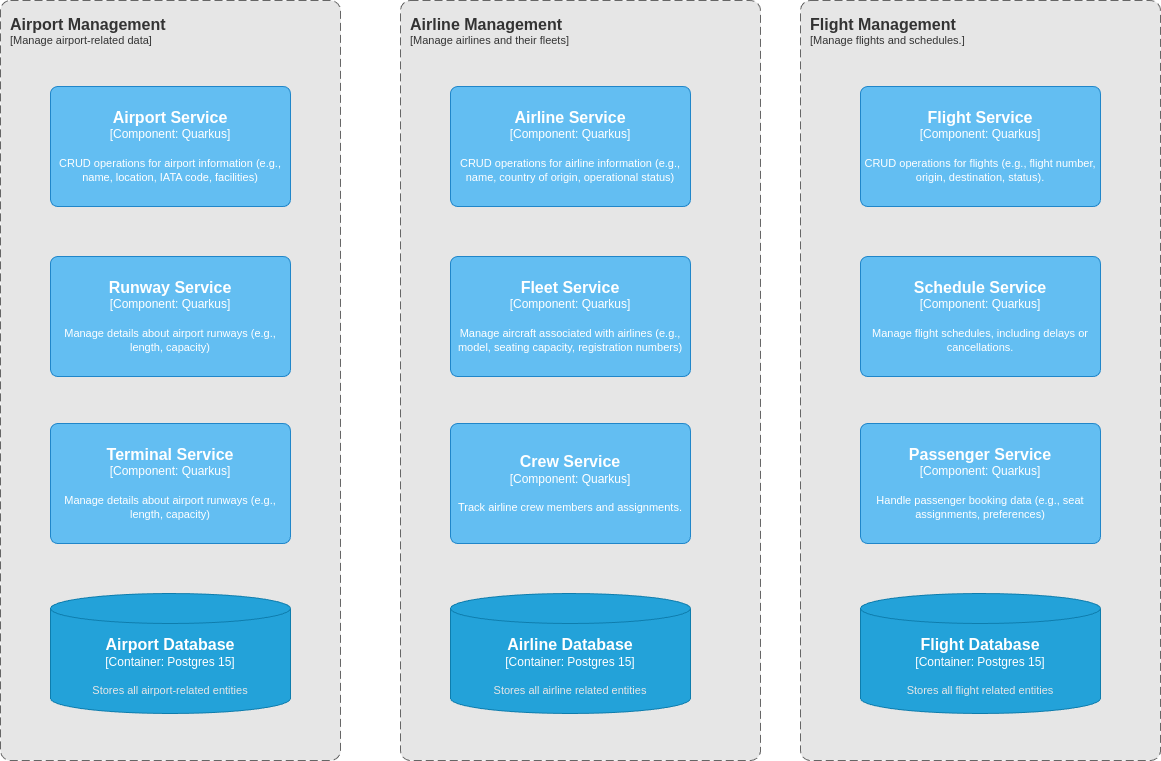

The diagram above was exported from draw.io. Its source (the exported page's mxGraphModel, read from the mxfile embedded in the PNG):
<mxGraphModel dx="815" dy="595" grid="1" gridSize="10" guides="1" tooltips="1" connect="1" arrows="1" fold="1" page="1" pageScale="1" pageWidth="850" pageHeight="1100" background="#ffffff" math="0" shadow="0">
  <root>
    <mxCell id="0" />
    <mxCell id="1" parent="0" />
    <object placeholders="1" c4Name="Airport Management" c4Type="ContainerScopeBoundary" c4Application="Manage airport-related data" label="&lt;font style=&quot;font-size: 16px&quot;&gt;&lt;b&gt;&lt;div style=&quot;text-align: left&quot;&gt;%c4Name%&lt;/div&gt;&lt;/b&gt;&lt;/font&gt;&lt;div style=&quot;text-align: left&quot;&gt;[%c4Application%]&lt;/div&gt;" id="2">
      <mxCell style="rounded=1;fontSize=11;whiteSpace=wrap;html=1;dashed=1;arcSize=20;fillColor=#E6E6E6;strokeColor=#666666;fontColor=#333333;labelBackgroundColor=none;align=left;verticalAlign=top;labelBorderColor=none;spacingTop=0;spacing=10;dashPattern=8 4;metaEdit=1;rotatable=0;perimeter=rectanglePerimeter;noLabel=0;labelPadding=0;allowArrows=0;connectable=0;expand=0;recursiveResize=0;editable=1;pointerEvents=0;absoluteArcSize=1;points=[[0.25,0,0],[0.5,0,0],[0.75,0,0],[1,0.25,0],[1,0.5,0],[1,0.75,0],[0.75,1,0],[0.5,1,0],[0.25,1,0],[0,0.75,0],[0,0.5,0],[0,0.25,0]];" parent="1" vertex="1">
        <mxGeometry x="80" y="80" width="340" height="760" as="geometry" />
      </mxCell>
    </object>
    <object placeholders="1" c4Name="Airport Service" c4Type="Component" c4Technology="Quarkus" c4Description="CRUD operations for airport information (e.g., name, location, IATA code, facilities)" label="&lt;font style=&quot;font-size: 16px&quot;&gt;&lt;b&gt;%c4Name%&lt;/b&gt;&lt;/font&gt;&lt;div&gt;[%c4Type%: %c4Technology%]&lt;/div&gt;&lt;br&gt;&lt;div&gt;&lt;font style=&quot;font-size: 11px&quot;&gt;%c4Description%&lt;/font&gt;&lt;/div&gt;" id="3">
      <mxCell style="rounded=1;whiteSpace=wrap;html=1;labelBackgroundColor=none;fillColor=#63BEF2;fontColor=#ffffff;align=center;arcSize=6;strokeColor=#2086C9;metaEdit=1;resizable=0;points=[[0.25,0,0],[0.5,0,0],[0.75,0,0],[1,0.25,0],[1,0.5,0],[1,0.75,0],[0.75,1,0],[0.5,1,0],[0.25,1,0],[0,0.75,0],[0,0.5,0],[0,0.25,0]];" parent="1" vertex="1">
        <mxGeometry x="130" y="166" width="240" height="120" as="geometry" />
      </mxCell>
    </object>
    <object placeholders="1" c4Name="Runway Service" c4Type="Component" c4Technology="Quarkus" c4Description="Manage details about airport runways (e.g., length, capacity)" label="&lt;font style=&quot;font-size: 16px&quot;&gt;&lt;b&gt;%c4Name%&lt;/b&gt;&lt;/font&gt;&lt;div&gt;[%c4Type%: %c4Technology%]&lt;/div&gt;&lt;br&gt;&lt;div&gt;&lt;font style=&quot;font-size: 11px&quot;&gt;%c4Description%&lt;/font&gt;&lt;/div&gt;" id="4">
      <mxCell style="rounded=1;whiteSpace=wrap;html=1;labelBackgroundColor=none;fillColor=#63BEF2;fontColor=#ffffff;align=center;arcSize=6;strokeColor=#2086C9;metaEdit=1;resizable=0;points=[[0.25,0,0],[0.5,0,0],[0.75,0,0],[1,0.25,0],[1,0.5,0],[1,0.75,0],[0.75,1,0],[0.5,1,0],[0.25,1,0],[0,0.75,0],[0,0.5,0],[0,0.25,0]];" parent="1" vertex="1">
        <mxGeometry x="130" y="336" width="240" height="120" as="geometry" />
      </mxCell>
    </object>
    <object placeholders="1" c4Name="Terminal Service" c4Type="Component" c4Technology="Quarkus" c4Description="Manage details about airport runways (e.g., length, capacity)" label="&lt;font style=&quot;font-size: 16px&quot;&gt;&lt;b&gt;%c4Name%&lt;/b&gt;&lt;/font&gt;&lt;div&gt;[%c4Type%: %c4Technology%]&lt;/div&gt;&lt;br&gt;&lt;div&gt;&lt;font style=&quot;font-size: 11px&quot;&gt;%c4Description%&lt;/font&gt;&lt;/div&gt;" id="5">
      <mxCell style="rounded=1;whiteSpace=wrap;html=1;labelBackgroundColor=none;fillColor=#63BEF2;fontColor=#ffffff;align=center;arcSize=6;strokeColor=#2086C9;metaEdit=1;resizable=0;points=[[0.25,0,0],[0.5,0,0],[0.75,0,0],[1,0.25,0],[1,0.5,0],[1,0.75,0],[0.75,1,0],[0.5,1,0],[0.25,1,0],[0,0.75,0],[0,0.5,0],[0,0.25,0]];" parent="1" vertex="1">
        <mxGeometry x="130" y="503" width="240" height="120" as="geometry" />
      </mxCell>
    </object>
    <object placeholders="1" c4Name="Airline Management" c4Type="ContainerScopeBoundary" c4Application="Manage airlines and their fleets" label="&lt;font style=&quot;font-size: 16px&quot;&gt;&lt;b&gt;&lt;div style=&quot;text-align: left&quot;&gt;%c4Name%&lt;/div&gt;&lt;/b&gt;&lt;/font&gt;&lt;div style=&quot;text-align: left&quot;&gt;[%c4Application%]&lt;/div&gt;" id="6">
      <mxCell style="rounded=1;fontSize=11;whiteSpace=wrap;html=1;dashed=1;arcSize=20;fillColor=#E6E6E6;strokeColor=#666666;fontColor=#333333;labelBackgroundColor=none;align=left;verticalAlign=top;labelBorderColor=none;spacingTop=0;spacing=10;dashPattern=8 4;metaEdit=1;rotatable=0;perimeter=rectanglePerimeter;noLabel=0;labelPadding=0;allowArrows=0;connectable=0;expand=0;recursiveResize=0;editable=1;pointerEvents=0;absoluteArcSize=1;points=[[0.25,0,0],[0.5,0,0],[0.75,0,0],[1,0.25,0],[1,0.5,0],[1,0.75,0],[0.75,1,0],[0.5,1,0],[0.25,1,0],[0,0.75,0],[0,0.5,0],[0,0.25,0]];" parent="1" vertex="1">
        <mxGeometry x="480" y="80" width="360" height="760" as="geometry" />
      </mxCell>
    </object>
    <object placeholders="1" c4Name="Airline Service" c4Type="Component" c4Technology="Quarkus" c4Description="CRUD operations for airline information (e.g., name, country of origin, operational status)" label="&lt;font style=&quot;font-size: 16px&quot;&gt;&lt;b&gt;%c4Name%&lt;/b&gt;&lt;/font&gt;&lt;div&gt;[%c4Type%: %c4Technology%]&lt;/div&gt;&lt;br&gt;&lt;div&gt;&lt;font style=&quot;font-size: 11px&quot;&gt;%c4Description%&lt;/font&gt;&lt;/div&gt;" id="7">
      <mxCell style="rounded=1;whiteSpace=wrap;html=1;labelBackgroundColor=none;fillColor=#63BEF2;fontColor=#ffffff;align=center;arcSize=6;strokeColor=#2086C9;metaEdit=1;resizable=0;points=[[0.25,0,0],[0.5,0,0],[0.75,0,0],[1,0.25,0],[1,0.5,0],[1,0.75,0],[0.75,1,0],[0.5,1,0],[0.25,1,0],[0,0.75,0],[0,0.5,0],[0,0.25,0]];" parent="1" vertex="1">
        <mxGeometry x="530" y="166" width="240" height="120" as="geometry" />
      </mxCell>
    </object>
    <object placeholders="1" c4Name="Fleet Service" c4Type="Component" c4Technology="Quarkus" c4Description="Manage aircraft associated with airlines (e.g., model, seating capacity, registration numbers)" label="&lt;font style=&quot;font-size: 16px&quot;&gt;&lt;b&gt;%c4Name%&lt;/b&gt;&lt;/font&gt;&lt;div&gt;[%c4Type%: %c4Technology%]&lt;/div&gt;&lt;br&gt;&lt;div&gt;&lt;font style=&quot;font-size: 11px&quot;&gt;%c4Description%&lt;/font&gt;&lt;/div&gt;" id="8">
      <mxCell style="rounded=1;whiteSpace=wrap;html=1;labelBackgroundColor=none;fillColor=#63BEF2;fontColor=#ffffff;align=center;arcSize=6;strokeColor=#2086C9;metaEdit=1;resizable=0;points=[[0.25,0,0],[0.5,0,0],[0.75,0,0],[1,0.25,0],[1,0.5,0],[1,0.75,0],[0.75,1,0],[0.5,1,0],[0.25,1,0],[0,0.75,0],[0,0.5,0],[0,0.25,0]];" parent="1" vertex="1">
        <mxGeometry x="530" y="336" width="240" height="120" as="geometry" />
      </mxCell>
    </object>
    <object placeholders="1" c4Name="Crew Service" c4Type="Component" c4Technology="Quarkus" c4Description="Track airline crew members and assignments.&#10;" label="&lt;font style=&quot;font-size: 16px&quot;&gt;&lt;b&gt;%c4Name%&lt;/b&gt;&lt;/font&gt;&lt;div&gt;[%c4Type%: %c4Technology%]&lt;/div&gt;&lt;br&gt;&lt;div&gt;&lt;font style=&quot;font-size: 11px&quot;&gt;%c4Description%&lt;/font&gt;&lt;/div&gt;" id="9">
      <mxCell style="rounded=1;whiteSpace=wrap;html=1;labelBackgroundColor=none;fillColor=#63BEF2;fontColor=#ffffff;align=center;arcSize=6;strokeColor=#2086C9;metaEdit=1;resizable=0;points=[[0.25,0,0],[0.5,0,0],[0.75,0,0],[1,0.25,0],[1,0.5,0],[1,0.75,0],[0.75,1,0],[0.5,1,0],[0.25,1,0],[0,0.75,0],[0,0.5,0],[0,0.25,0]];" parent="1" vertex="1">
        <mxGeometry x="530" y="503" width="240" height="120" as="geometry" />
      </mxCell>
    </object>
    <object placeholders="1" c4Name="Flight Management" c4Type="ContainerScopeBoundary" c4Application="Manage flights and schedules." label="&lt;font style=&quot;font-size: 16px&quot;&gt;&lt;b&gt;&lt;div style=&quot;text-align: left&quot;&gt;%c4Name%&lt;/div&gt;&lt;/b&gt;&lt;/font&gt;&lt;div style=&quot;text-align: left&quot;&gt;[%c4Application%]&lt;/div&gt;" id="10">
      <mxCell style="rounded=1;fontSize=11;whiteSpace=wrap;html=1;dashed=1;arcSize=20;fillColor=#E6E6E6;strokeColor=#666666;fontColor=#333333;labelBackgroundColor=none;align=left;verticalAlign=top;labelBorderColor=none;spacingTop=0;spacing=10;dashPattern=8 4;metaEdit=1;rotatable=0;perimeter=rectanglePerimeter;noLabel=0;labelPadding=0;allowArrows=0;connectable=0;expand=0;recursiveResize=0;editable=1;pointerEvents=0;absoluteArcSize=1;points=[[0.25,0,0],[0.5,0,0],[0.75,0,0],[1,0.25,0],[1,0.5,0],[1,0.75,0],[0.75,1,0],[0.5,1,0],[0.25,1,0],[0,0.75,0],[0,0.5,0],[0,0.25,0]];" parent="1" vertex="1">
        <mxGeometry x="880" y="80" width="360" height="760" as="geometry" />
      </mxCell>
    </object>
    <object placeholders="1" c4Name="Flight Service" c4Type="Component" c4Technology="Quarkus" c4Description="CRUD operations for flights (e.g., flight number, origin, destination, status)." label="&lt;font style=&quot;font-size: 16px&quot;&gt;&lt;b&gt;%c4Name%&lt;/b&gt;&lt;/font&gt;&lt;div&gt;[%c4Type%: %c4Technology%]&lt;/div&gt;&lt;br&gt;&lt;div&gt;&lt;font style=&quot;font-size: 11px&quot;&gt;%c4Description%&lt;/font&gt;&lt;/div&gt;" id="11">
      <mxCell style="rounded=1;whiteSpace=wrap;html=1;labelBackgroundColor=none;fillColor=#63BEF2;fontColor=#ffffff;align=center;arcSize=6;strokeColor=#2086C9;metaEdit=1;resizable=0;points=[[0.25,0,0],[0.5,0,0],[0.75,0,0],[1,0.25,0],[1,0.5,0],[1,0.75,0],[0.75,1,0],[0.5,1,0],[0.25,1,0],[0,0.75,0],[0,0.5,0],[0,0.25,0]];" parent="1" vertex="1">
        <mxGeometry x="940" y="166" width="240" height="120" as="geometry" />
      </mxCell>
    </object>
    <object placeholders="1" c4Name="Schedule Service" c4Type="Component" c4Technology="Quarkus" c4Description="Manage flight schedules, including delays or cancellations." label="&lt;font style=&quot;font-size: 16px&quot;&gt;&lt;b&gt;%c4Name%&lt;/b&gt;&lt;/font&gt;&lt;div&gt;[%c4Type%: %c4Technology%]&lt;/div&gt;&lt;br&gt;&lt;div&gt;&lt;font style=&quot;font-size: 11px&quot;&gt;%c4Description%&lt;/font&gt;&lt;/div&gt;" id="12">
      <mxCell style="rounded=1;whiteSpace=wrap;html=1;labelBackgroundColor=none;fillColor=#63BEF2;fontColor=#ffffff;align=center;arcSize=6;strokeColor=#2086C9;metaEdit=1;resizable=0;points=[[0.25,0,0],[0.5,0,0],[0.75,0,0],[1,0.25,0],[1,0.5,0],[1,0.75,0],[0.75,1,0],[0.5,1,0],[0.25,1,0],[0,0.75,0],[0,0.5,0],[0,0.25,0]];" parent="1" vertex="1">
        <mxGeometry x="940" y="336" width="240" height="120" as="geometry" />
      </mxCell>
    </object>
    <object placeholders="1" c4Name="Passenger Service" c4Type="Component" c4Technology="Quarkus" c4Description="Handle passenger booking data (e.g., seat assignments, preferences)" label="&lt;font style=&quot;font-size: 16px&quot;&gt;&lt;b&gt;%c4Name%&lt;/b&gt;&lt;/font&gt;&lt;div&gt;[%c4Type%: %c4Technology%]&lt;/div&gt;&lt;br&gt;&lt;div&gt;&lt;font style=&quot;font-size: 11px&quot;&gt;%c4Description%&lt;/font&gt;&lt;/div&gt;" id="13">
      <mxCell style="rounded=1;whiteSpace=wrap;html=1;labelBackgroundColor=none;fillColor=#63BEF2;fontColor=#ffffff;align=center;arcSize=6;strokeColor=#2086C9;metaEdit=1;resizable=0;points=[[0.25,0,0],[0.5,0,0],[0.75,0,0],[1,0.25,0],[1,0.5,0],[1,0.75,0],[0.75,1,0],[0.5,1,0],[0.25,1,0],[0,0.75,0],[0,0.5,0],[0,0.25,0]];" parent="1" vertex="1">
        <mxGeometry x="940" y="503" width="240" height="120" as="geometry" />
      </mxCell>
    </object>
    <object placeholders="1" c4Type="Airport Database" c4Container="Container" c4Technology="Postgres 15" c4Description="Stores all airport-related entities" label="&lt;font style=&quot;font-size: 16px&quot;&gt;&lt;b&gt;%c4Type%&lt;/b&gt;&lt;/font&gt;&lt;div&gt;[%c4Container%:&amp;nbsp;%c4Technology%]&lt;/div&gt;&lt;br&gt;&lt;div&gt;&lt;font style=&quot;font-size: 11px&quot;&gt;&lt;font color=&quot;#E6E6E6&quot;&gt;%c4Description%&lt;/font&gt;&lt;/div&gt;" id="15">
      <mxCell style="shape=cylinder3;size=15;whiteSpace=wrap;html=1;boundedLbl=1;rounded=0;labelBackgroundColor=none;fillColor=#23A2D9;fontSize=12;fontColor=#ffffff;align=center;strokeColor=#0E7DAD;metaEdit=1;points=[[0.5,0,0],[1,0.25,0],[1,0.5,0],[1,0.75,0],[0.5,1,0],[0,0.75,0],[0,0.5,0],[0,0.25,0]];resizable=0;" vertex="1" parent="1">
        <mxGeometry x="130" y="673" width="240" height="120" as="geometry" />
      </mxCell>
    </object>
    <object placeholders="1" c4Type="Airline Database" c4Container="Container" c4Technology="Postgres 15" c4Description="Stores all airline related entities" label="&lt;font style=&quot;font-size: 16px&quot;&gt;&lt;b&gt;%c4Type%&lt;/b&gt;&lt;/font&gt;&lt;div&gt;[%c4Container%:&amp;nbsp;%c4Technology%]&lt;/div&gt;&lt;br&gt;&lt;div&gt;&lt;font style=&quot;font-size: 11px&quot;&gt;&lt;font color=&quot;#E6E6E6&quot;&gt;%c4Description%&lt;/font&gt;&lt;/div&gt;" id="20">
      <mxCell style="shape=cylinder3;size=15;whiteSpace=wrap;html=1;boundedLbl=1;rounded=0;labelBackgroundColor=none;fillColor=#23A2D9;fontSize=12;fontColor=#ffffff;align=center;strokeColor=#0E7DAD;metaEdit=1;points=[[0.5,0,0],[1,0.25,0],[1,0.5,0],[1,0.75,0],[0.5,1,0],[0,0.75,0],[0,0.5,0],[0,0.25,0]];resizable=0;" vertex="1" parent="1">
        <mxGeometry x="530" y="673" width="240" height="120" as="geometry" />
      </mxCell>
    </object>
    <object placeholders="1" c4Type="Flight Database" c4Container="Container" c4Technology="Postgres 15" c4Description="Stores all flight related entities" label="&lt;font style=&quot;font-size: 16px&quot;&gt;&lt;b&gt;%c4Type%&lt;/b&gt;&lt;/font&gt;&lt;div&gt;[%c4Container%:&amp;nbsp;%c4Technology%]&lt;/div&gt;&lt;br&gt;&lt;div&gt;&lt;font style=&quot;font-size: 11px&quot;&gt;&lt;font color=&quot;#E6E6E6&quot;&gt;%c4Description%&lt;/font&gt;&lt;/div&gt;" id="21">
      <mxCell style="shape=cylinder3;size=15;whiteSpace=wrap;html=1;boundedLbl=1;rounded=0;labelBackgroundColor=none;fillColor=#23A2D9;fontSize=12;fontColor=#ffffff;align=center;strokeColor=#0E7DAD;metaEdit=1;points=[[0.5,0,0],[1,0.25,0],[1,0.5,0],[1,0.75,0],[0.5,1,0],[0,0.75,0],[0,0.5,0],[0,0.25,0]];resizable=0;" vertex="1" parent="1">
        <mxGeometry x="940" y="673" width="240" height="120" as="geometry" />
      </mxCell>
    </object>
  </root>
</mxGraphModel>